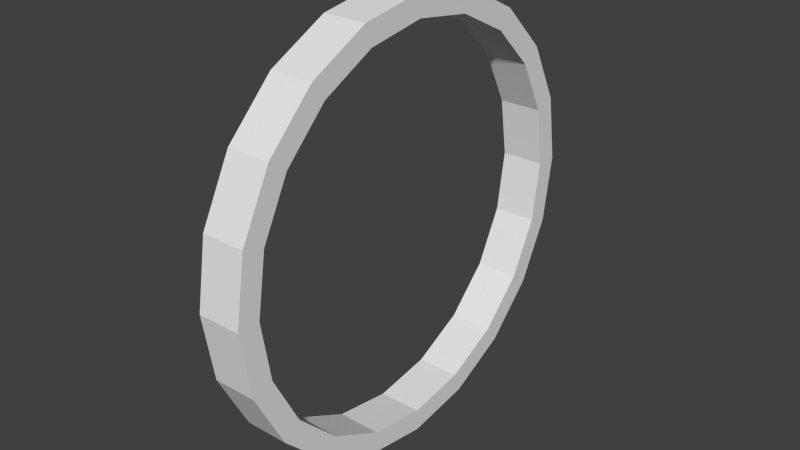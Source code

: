# Source: RingGate1.blend  (saved by Blender 2.74.0; exported with 4.5.12 LTS)
import bpy
from mathutils import Matrix  # noqa: F401  (used for matrix-valued properties, if any)

bpy.ops.wm.read_factory_settings(use_empty=True)
scene = bpy.context.scene
scene.name = 'Scene'

# ---- collections
col_collection_1 = bpy.data.collections.new('Collection 1'); scene.collection.children.link(col_collection_1)

# ---- world
world_world = bpy.data.worlds.new('World'); scene.world = world_world
world_world.color = (0.05088, 0.05088, 0.05088)
world_world.use_sun_shadow = False
world_world.sun_shadow_jitter_overblur = 0.0
world_world.cycles.sampling_method = 'MANUAL'
world_world.cycles.sample_map_resolution = 256

# ---- meshes
me_cylinder = bpy.data.meshes.new('Cylinder')
me_cylinder.from_pydata([(0.0, 2.5, -0.5), (0.0, 2.5, 0.5), (0.7725, 2.378, -0.5), (0.7725, 2.378, 0.5), (1.469, 2.023, -0.5), (1.469, 2.023, 0.5), (2.023, 1.469, -0.5), (2.023, 1.469, 0.5), (2.378, 0.7725, -0.5), (2.378, 0.7725, 0.5), (2.5, -1.093e-07, -0.5), (2.5, -1.093e-07, 0.5), (2.378, -0.7725, -0.5), (2.378, -0.7725, 0.5), (2.023, -1.469, -0.5), (2.023, -1.469, 0.5), (1.469, -2.023, -0.5), (1.469, -2.023, 0.5), (0.7725, -2.378, -0.5), (0.7725, -2.378, 0.5), (-8.146e-07, -2.5, -0.5), (-8.146e-07, -2.5, 0.5), (-0.7725, -2.378, -0.5), (-0.7725, -2.378, 0.5), (-1.469, -2.023, -0.5), (-1.469, -2.023, 0.5), (-2.023, -1.469, -0.5), (-2.023, -1.469, 0.5), (-2.378, -0.7725, -0.5), (-2.378, -0.7725, 0.5), (-2.5, 2.414e-06, -0.5), (-2.5, 2.414e-06, 0.5), (-2.378, 0.7725, -0.5), (-2.378, 0.7725, 0.5), (-2.023, 1.469, -0.5), (-2.023, 1.469, 0.5), (-1.469, 2.023, -0.5), (-1.469, 2.023, 0.5), (-0.7725, 2.378, -0.5), (-0.7725, 2.378, 0.5), (1.318, 1.815, -0.5), (1.815, 1.318, -0.5), (1.318, 1.815, 0.5), (1.815, 1.318, 0.5), (2.133, 0.6931, 0.5), (2.243, 1.431e-06, 0.5), (2.133, -0.6931, 0.5), (1.815, -1.318, 0.5), (1.318, -1.815, 0.5), (0.6931, -2.133, 0.5), (9.537e-07, -2.243, 0.5), (-0.6931, -2.133, 0.5), (-1.318, -1.815, 0.5), (-1.815, -1.318, 0.5), (-2.133, -0.6931, 0.5), (-2.243, -2.98e-08, 0.5), (-2.133, 0.6931, 0.5), (-1.815, 1.318, 0.5), (-1.318, 1.815, 0.5), (-0.6931, 2.133, 0.5), (0.0, 2.243, 0.5), (0.6931, 2.133, 0.5), (2.133, 0.6931, -0.5), (2.243, 1.46e-06, -0.5), (2.133, -0.6931, -0.5), (1.815, -1.318, -0.5), (1.318, -1.815, -0.5), (0.6931, -2.133, -0.5), (7.749e-07, -2.243, -0.5), (-0.6931, -2.133, -0.5), (-1.318, -1.815, -0.5), (-1.815, -1.318, -0.5), (-2.133, -0.6931, -0.5), (-2.243, -5.96e-08, -0.5), (-2.133, 0.6931, -0.5), (-1.815, 1.318, -0.5), (-1.318, 1.815, -0.5), (-0.6931, 2.133, -0.5), (0.0, 2.243, -0.5), (0.6931, 2.133, -0.5)], [(23, 51), (21, 50), (19, 49), (17, 48), (15, 47), (13, 46), (11, 45), (9, 44), (7, 43), (3, 61), (1, 60), (39, 59), (37, 58), (35, 57), (33, 56), (31, 55), (29, 54), (27, 53), (2, 79), (0, 78), (38, 77), (36, 76), (34, 75), (32, 74), (30, 73), (28, 72), (26, 71), (22, 69), (20, 68), (18, 67), (16, 66), (14, 65), (12, 64), (10, 63), (8, 62), (6, 41)], [(0, 1, 3, 2), (2, 3, 5, 4), (4, 5, 7, 6), (6, 7, 9, 8), (8, 9, 11, 10), (10, 11, 13, 12), (12, 13, 15, 14), (14, 15, 17, 16), (16, 17, 19, 18), (18, 19, 21, 20), (20, 21, 23, 22), (22, 23, 25, 24), (24, 25, 27, 26), (26, 27, 29, 28), (28, 29, 31, 30), (30, 31, 33, 32), (32, 33, 35, 34), (34, 35, 37, 36), (38, 39, 1, 0), (36, 37, 39, 38), (24, 70, 69, 68, 67, 66, 65, 64, 63, 62, 41, 40, 4, 6, 8, 10, 12, 14, 16, 18, 20, 22), (0, 2, 4, 40, 79, 78, 77, 76, 75, 74, 73, 72, 71, 70, 24, 26, 28, 30, 32, 34, 36, 38), (5, 42, 43, 44, 45, 46, 47, 48, 49, 50, 51, 52, 25, 23, 21, 19, 17, 15, 13, 11, 9, 7), (3, 1, 39, 37, 35, 33, 31, 29, 27, 25, 52, 53, 54, 55, 56, 57, 58, 59, 60, 61, 42, 5), (56, 74, 75, 57), (57, 75, 76, 58), (58, 76, 77, 59), (59, 77, 78, 60), (60, 78, 79, 61), (61, 79, 40, 42), (40, 41, 43, 42), (43, 41, 62, 44), (44, 62, 63, 45), (45, 63, 64, 46), (46, 64, 65, 47), (47, 65, 66, 48), (48, 66, 67, 49), (49, 67, 68, 50), (50, 68, 69, 51), (51, 69, 70, 52), (53, 52, 70, 71), (53, 71, 72, 54), (54, 72, 73, 55), (55, 73, 74, 56)])
me_cylinder.use_remesh_preserve_volume = False
me_cylinder.use_remesh_preserve_attributes = False
me_cylinder.use_mirror_vertex_groups = False
me_cylinder.update()

# ---- objects
ob_cylinder = bpy.data.objects.new('Cylinder', me_cylinder)

# ---- transforms, parenting, visibility, modifiers, constraints
ob_cylinder.location = (0.0, 0.0, 0.0)
ob_cylinder.rotation_euler = (-0.0, 1.571, 0.0)
ob_cylinder.scale = (1.0, 1.0, 0.5)
ob_cylinder.lineart.crease_threshold = 0.0

# ---- collection membership
col_collection_1.objects.link(ob_cylinder)

# ---- scene / render settings (as saved in the file)
scene.frame_start = 1; scene.frame_end = 250; scene.frame_set(1)
scene.render.engine = 'BLENDER_EEVEE_NEXT'
scene.render.resolution_percentage = 50
scene.render.dither_intensity = 0.0
scene.cycles.use_denoising = False
scene.cycles.samples = 10
scene.cycles.sampling_pattern = 'TABULATED_SOBOL'
scene.cycles.light_sampling_threshold = 0.0
scene.cycles.use_adaptive_sampling = False
scene.cycles.use_light_tree = False
scene.cycles.blur_glossy = 0.0
scene.cycles.pixel_filter_type = 'GAUSSIAN'
scene.cycles.sample_clamp_indirect = 0.0
scene.view_settings.view_transform = 'Standard'
bpy.context.view_layer.update()

# ---- added for rendering (the .blend has no active camera and no usable light): camera, sun
cam_auto = bpy.data.cameras.new('AutoCamera')
cam_auto.lens = 50.0
cam_auto.sensor_width = 36.0
cam_auto.clip_end = 1000.0
ob_auto_camera = bpy.data.objects.new('AutoCamera', cam_auto)
scene.collection.objects.link(ob_auto_camera)
ob_auto_camera.location = (6.55866, -7.87039, 5.24693)
ob_auto_camera.rotation_euler = (1.09748, -7.21219e-08, 0.694738)
scene.camera = ob_auto_camera
light_auto_sun = bpy.data.lights.new('AutoSun', 'SUN')
light_auto_sun.energy = 3.0
light_auto_sun.angle = 0.0523599
ob_auto_sun = bpy.data.objects.new('AutoSun', light_auto_sun)
scene.collection.objects.link(ob_auto_sun)
ob_auto_sun.rotation_euler = (0.872665, 0.174533, 0.523599)
bpy.context.view_layer.update()
